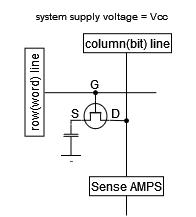

The diagram above was exported from draw.io. Its source (the exported page's mxGraphModel, read from the mxfile embedded in the PNG):
<mxGraphModel dx="1374" dy="768" grid="1" gridSize="1" guides="1" tooltips="1" connect="1" arrows="1" fold="1" page="1" pageScale="1" pageWidth="827" pageHeight="1169" math="0" shadow="0">
  <root>
    <mxCell id="0" />
    <mxCell id="1" parent="0" />
    <mxCell id="2" value="" style="endArrow=none;html=1;rounded=0;" edge="1" source="14" parent="1">
      <mxGeometry width="50" height="50" relative="1" as="geometry">
        <mxPoint x="2491" y="573.19" as="sourcePoint" />
        <mxPoint x="2603" y="573.19" as="targetPoint" />
      </mxGeometry>
    </mxCell>
    <mxCell id="3" value="" style="endArrow=none;html=1;rounded=0;" edge="1" source="12" parent="1">
      <mxGeometry width="50" height="50" relative="1" as="geometry">
        <mxPoint x="2573" y="657.19" as="sourcePoint" />
        <mxPoint x="2573" y="533.19" as="targetPoint" />
      </mxGeometry>
    </mxCell>
    <mxCell id="4" value="" style="pointerEvents=1;verticalLabelPosition=bottom;shadow=0;dashed=0;align=center;html=1;verticalAlign=top;shape=mxgraph.electrical.capacitors.capacitor_1;rotation=-90;" vertex="1" parent="1">
      <mxGeometry x="2507" y="608.19" width="21" height="15.22" as="geometry" />
    </mxCell>
    <mxCell id="5" style="edgeStyle=orthogonalEdgeStyle;rounded=0;orthogonalLoop=1;jettySize=auto;html=1;exitX=0.7;exitY=1;exitDx=0;exitDy=0;exitPerimeter=0;entryX=1;entryY=0.5;entryDx=0;entryDy=0;entryPerimeter=0;endArrow=none;endFill=0;" edge="1" source="6" target="4" parent="1">
      <mxGeometry relative="1" as="geometry" />
    </mxCell>
    <mxCell id="6" value="" style="verticalLabelPosition=bottom;shadow=0;dashed=0;align=center;html=1;verticalAlign=top;shape=mxgraph.electrical.mosfets1.mosfet_n_no_bulk;rotation=90;" vertex="1" parent="1">
      <mxGeometry x="2528" y="581.19" width="28" height="28" as="geometry" />
    </mxCell>
    <mxCell id="7" value="" style="endArrow=none;html=1;rounded=0;entryX=0;entryY=0.5;entryDx=0;entryDy=0;entryPerimeter=0;" edge="1" source="14" target="6" parent="1">
      <mxGeometry width="50" height="50" relative="1" as="geometry">
        <mxPoint x="2542" y="574.19" as="sourcePoint" />
        <mxPoint x="2604" y="574.19" as="targetPoint" />
      </mxGeometry>
    </mxCell>
    <mxCell id="8" value="" style="endArrow=none;html=1;rounded=0;" edge="1" target="14" parent="1">
      <mxGeometry width="50" height="50" relative="1" as="geometry">
        <mxPoint x="2491" y="573.19" as="sourcePoint" />
        <mxPoint x="2603" y="573.19" as="targetPoint" />
      </mxGeometry>
    </mxCell>
    <mxCell id="9" value="" style="endArrow=none;html=1;rounded=0;entryX=0.7;entryY=0;entryDx=0;entryDy=0;entryPerimeter=0;" edge="1" source="12" target="6" parent="1">
      <mxGeometry width="50" height="50" relative="1" as="geometry">
        <mxPoint x="2573" y="601.19" as="sourcePoint" />
        <mxPoint x="2543" y="582.19" as="targetPoint" />
        <Array as="points" />
      </mxGeometry>
    </mxCell>
    <mxCell id="10" value="" style="endArrow=none;html=1;rounded=0;" edge="1" target="12" parent="1">
      <mxGeometry width="50" height="50" relative="1" as="geometry">
        <mxPoint x="2573" y="657.19" as="sourcePoint" />
        <mxPoint x="2573" y="533.19" as="targetPoint" />
      </mxGeometry>
    </mxCell>
    <mxCell id="11" value="" style="endArrow=none;html=1;rounded=0;entryX=0.7;entryY=0;entryDx=0;entryDy=0;entryPerimeter=0;" edge="1" target="12" parent="1">
      <mxGeometry width="50" height="50" relative="1" as="geometry">
        <mxPoint x="2573" y="601.19" as="sourcePoint" />
        <mxPoint x="2556" y="601.19" as="targetPoint" />
        <Array as="points" />
      </mxGeometry>
    </mxCell>
    <mxCell id="12" value="" style="ellipse;whiteSpace=wrap;html=1;aspect=fixed;fillColor=#000000;" vertex="1" parent="1">
      <mxGeometry x="2571" y="599.19" width="4" height="4" as="geometry" />
    </mxCell>
    <mxCell id="13" value="" style="endArrow=none;html=1;rounded=0;entryX=0;entryY=0.5;entryDx=0;entryDy=0;entryPerimeter=0;" edge="1" target="14" parent="1">
      <mxGeometry width="50" height="50" relative="1" as="geometry">
        <mxPoint x="2542" y="574.19" as="sourcePoint" />
        <mxPoint x="2542" y="581.19" as="targetPoint" />
      </mxGeometry>
    </mxCell>
    <mxCell id="14" value="" style="ellipse;whiteSpace=wrap;html=1;aspect=fixed;fillColor=#000000;" vertex="1" parent="1">
      <mxGeometry x="2540" y="571.19" width="4" height="4" as="geometry" />
    </mxCell>
    <mxCell id="15" value="column(bit) line" style="rounded=0;whiteSpace=wrap;html=1;" vertex="1" parent="1">
      <mxGeometry x="2530" y="514.19" width="88" height="19" as="geometry" />
    </mxCell>
    <mxCell id="16" value="row(word) line" style="rounded=0;whiteSpace=wrap;html=1;rotation=-90;" vertex="1" parent="1">
      <mxGeometry x="2437" y="563.19" width="88" height="19" as="geometry" />
    </mxCell>
    <mxCell id="17" value="Sense AMPS" style="rounded=0;whiteSpace=wrap;html=1;" vertex="1" parent="1">
      <mxGeometry x="2536" y="657.19" width="74" height="19" as="geometry" />
    </mxCell>
    <mxCell id="18" value="V&lt;sub style=&quot;font-size: 1px;&quot;&gt;ss&lt;/sub&gt;" style="pointerEvents=1;verticalLabelPosition=bottom;shadow=0;dashed=0;align=center;html=1;verticalAlign=top;shape=mxgraph.electrical.signal_sources.vss2;fontSize=1;flipV=1;" vertex="1" parent="1">
      <mxGeometry x="2507.5" y="626" width="20" height="10" as="geometry" />
    </mxCell>
    <mxCell id="19" value="" style="endArrow=none;html=1;rounded=0;entryX=0.5;entryY=1;entryDx=0;entryDy=0;" edge="1" target="17" parent="1">
      <mxGeometry width="50" height="50" relative="1" as="geometry">
        <mxPoint x="2573" y="696" as="sourcePoint" />
        <mxPoint x="2572.66" y="679" as="targetPoint" />
      </mxGeometry>
    </mxCell>
    <mxCell id="20" value="G" style="text;html=1;strokeColor=none;fillColor=none;align=center;verticalAlign=middle;whiteSpace=wrap;rounded=0;" vertex="1" parent="1">
      <mxGeometry x="2529" y="553" width="24" height="24" as="geometry" />
    </mxCell>
    <mxCell id="21" value="D" style="text;html=1;strokeColor=none;fillColor=none;align=center;verticalAlign=middle;whiteSpace=wrap;rounded=0;" vertex="1" parent="1">
      <mxGeometry x="2550" y="582.19" width="24" height="24" as="geometry" />
    </mxCell>
    <mxCell id="22" value="S" style="text;html=1;strokeColor=none;fillColor=none;align=center;verticalAlign=middle;whiteSpace=wrap;rounded=0;" vertex="1" parent="1">
      <mxGeometry x="2510" y="582.19" width="24" height="24" as="geometry" />
    </mxCell>
    <mxCell id="23" style="edgeStyle=none;rounded=0;orthogonalLoop=1;jettySize=auto;html=1;exitX=0;exitY=0.5;exitDx=0;exitDy=0;" edge="1" parent="1">
      <mxGeometry relative="1" as="geometry">
        <mxPoint x="2453.9999999999995" y="604" as="sourcePoint" />
        <mxPoint x="2453.9999999999995" y="604" as="targetPoint" />
      </mxGeometry>
    </mxCell>
    <mxCell id="24" value="system supply voltage = Vcc" style="text;html=1;strokeColor=none;fillColor=none;align=center;verticalAlign=middle;whiteSpace=wrap;rounded=0;fontSize=10;" vertex="1" parent="1">
      <mxGeometry x="2454" y="481" width="188" height="31" as="geometry" />
    </mxCell>
  </root>
</mxGraphModel>